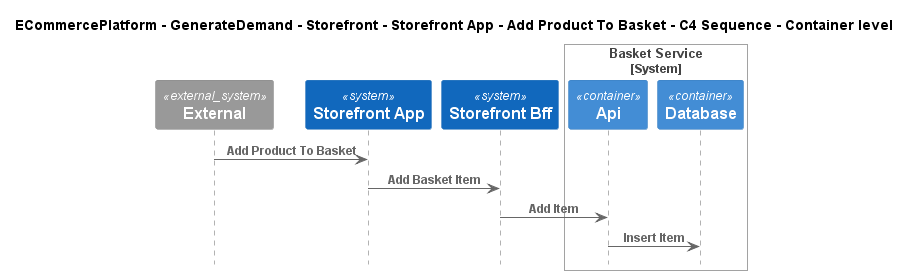

The diagram above was rendered by PlantUML. Its source (embedded in the PNG):
@startuml
!include ..\..\..\..\..\..\..\.c4s\C4_Sequence.puml

title ECommercePlatform - GenerateDemand - Storefront - Storefront App - Add Product To Basket - C4 Sequence - Container level

System_Ext(C4InterFlow.SoftwareSystems.ExternalSystem, "External", "")
System(ECommercePlatform.GenerateDemand.Storefront.SoftwareSystems.StorefrontApp, "Storefront App", "")
System(ECommercePlatform.GenerateDemand.Storefront.SoftwareSystems.StorefrontBff, "Storefront Bff", "")

System_Boundary(ECommercePlatform.GenerateDemand.Basket.SoftwareSystems.BasketService, "Basket Service")
    Container(ECommercePlatform.GenerateDemand.Basket.SoftwareSystems.BasketService.Containers.Api, "Api", "", "")
    Container(ECommercePlatform.GenerateDemand.Basket.SoftwareSystems.BasketService.Containers.Database, "Database", "", "")
Boundary_End()

Rel(C4InterFlow.SoftwareSystems.ExternalSystem, ECommercePlatform.GenerateDemand.Storefront.SoftwareSystems.StorefrontApp, "Add Product To Basket")
Rel(ECommercePlatform.GenerateDemand.Storefront.SoftwareSystems.StorefrontApp, ECommercePlatform.GenerateDemand.Storefront.SoftwareSystems.StorefrontBff, "Add Basket Item")
Rel(ECommercePlatform.GenerateDemand.Storefront.SoftwareSystems.StorefrontBff, ECommercePlatform.GenerateDemand.Basket.SoftwareSystems.BasketService.Containers.Api, "Add Item")
Rel(ECommercePlatform.GenerateDemand.Basket.SoftwareSystems.BasketService.Containers.Api, ECommercePlatform.GenerateDemand.Basket.SoftwareSystems.BasketService.Containers.Database, "Insert Item")


@enduml